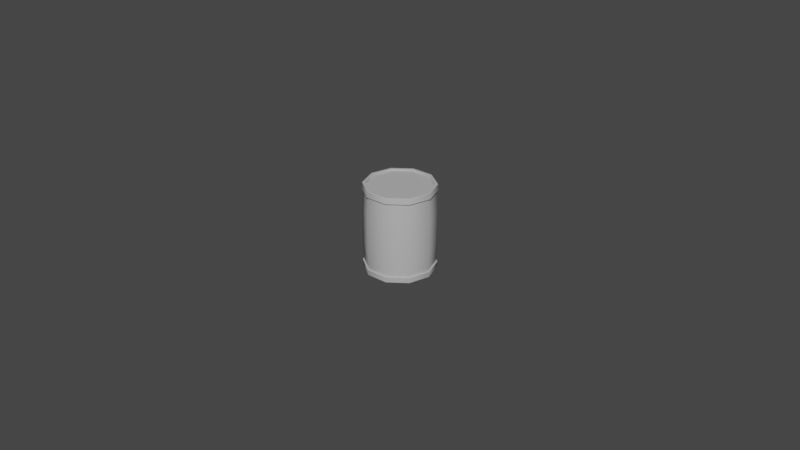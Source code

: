 # Source: barrel.blend  (saved by Blender 2.93.21; exported with 4.5.12 LTS)
import bpy
from mathutils import Matrix  # noqa: F401  (used for matrix-valued properties, if any)

bpy.ops.wm.read_factory_settings(use_empty=True)
scene = bpy.context.scene
scene.name = 'Scene'

# ---- collections
col_collection = bpy.data.collections.new('Collection'); scene.collection.children.link(col_collection)

# ---- materials (node trees are filled in below, after node groups)
mat_lambert1 = bpy.data.materials.new('lambert1')
mat_lambert1.use_transparent_shadow = False
mat_lambert1.diffuse_color = (0.5, 0.5, 0.5, 1.0)
mat_lambert1.roughness = 0.5528

# ---- material node trees
mat_lambert1.use_nodes = True; mat_lambert1.node_tree.nodes.clear()
_N = mat_lambert1.node_tree.nodes; _L = mat_lambert1.node_tree.links
n0 = _N.new('ShaderNodeBsdfPrincipled'); n0.name = 'Principled BSDF'; n0.location = (10, 300)
n0.distribution = 'GGX'
n0.subsurface_method = 'BURLEY'
n0.inputs[0].default_value = (0.5, 0.5, 0.5, 1.0)
n0.inputs[2].default_value = 0.5528
n0.inputs[3].default_value = 1.45
n0.inputs[27].default_value = (0.0, 0.0, 0.0, 1.0)
n0.inputs[28].default_value = 1.0
n1 = _N.new('ShaderNodeOutputMaterial'); n1.name = 'Material Output'; n1.location = (300, 300)
n2 = _N.new('ShaderNodeNormalMap'); n2.name = 'Normal Map'; n2.location = (-300, -300)
n2.label = 'Normal/Map'
_L.new(n0.outputs[0], n1.inputs[0])
_L.new(n2.outputs[0], n0.inputs[5])
n1.is_active_output = True

# ---- world
world_world = bpy.data.worlds.new('World'); scene.world = world_world
world_world.use_nodes = True; world_world.node_tree.nodes.clear()
_N = world_world.node_tree.nodes; _L = world_world.node_tree.links
n0 = _N.new('ShaderNodeOutputWorld'); n0.name = 'World Output'; n0.location = (300, 300)
n1 = _N.new('ShaderNodeBackground'); n1.name = 'Background'; n1.location = (10, 300)
n1.inputs[0].default_value = (0.05088, 0.05088, 0.05088, 1.0)
_L.new(n1.outputs[0], n0.inputs[0])
n0.is_active_output = True
world_world.color = (0.05088, 0.05088, 0.05088)
world_world.use_sun_shadow = False
world_world.sun_shadow_jitter_overblur = 0.0

# ---- meshes
me_mesh = bpy.data.meshes.new('Mesh')
me_mesh.from_pydata([(0.799, 1.179, -0.5805), (0.3052, 1.179, -0.9393), (-0.3052, 1.179, -0.9393), (-0.799, 1.179, -0.5805), (-0.9876, 1.179, 5.69e-08), (-0.799, 1.179, 0.5805), (-0.3052, 1.179, 0.9393), (0.3052, 1.179, 0.9393), (0.799, 1.179, 0.5805), (0.9876, 1.179, -9.885e-09), (0.8983, 1.19, -0.6527), (0.8902, 1.179, -0.6468), (0.3431, 1.19, -1.056), (0.34, 1.179, -1.046), (-0.3431, 1.19, -1.056), (-0.34, 1.179, -1.046), (-0.8983, 1.19, -0.6527), (-0.8902, 1.179, -0.6468), (-1.11, 1.19, 6.723e-08), (-1.1, 1.179, 6.595e-08), (-0.8983, 1.19, 0.6527), (-0.8902, 1.179, 0.6468), (-0.3431, 1.19, 1.056), (-0.34, 1.179, 1.046), (0.3431, 1.19, 1.056), (0.34, 1.179, 1.046), (0.8983, 1.19, 0.6527), (0.8902, 1.179, 0.6468), (1.11, 1.19, 1.048e-09), (1.1, 1.179, 6.596e-10), (0.8848, 1.36, -0.6429), (0.8759, 1.369, -0.6364), (0.338, 1.36, -1.04), (0.3346, 1.369, -1.03), (-0.338, 1.36, -1.04), (-0.3346, 1.369, -1.03), (-0.8848, 1.36, -0.6429), (-0.8759, 1.369, -0.6364), (-1.094, 1.36, 6.525e-08), (-1.083, 1.369, 6.413e-08), (-0.8848, 1.36, 0.6429), (-0.8759, 1.369, 0.6364), (-0.338, 1.36, 1.04), (-0.3346, 1.369, 1.03), (0.338, 1.36, 1.04), (0.3346, 1.369, 1.03), (0.8848, 1.36, 0.6429), (0.8759, 1.369, 0.6364), (1.094, 1.36, 5.568e-11), (1.083, 1.369, -2.743e-10), (0.8075, 1.369, -0.5867), (0.799, 1.359, -0.5805), (0.3084, 1.369, -0.9493), (0.3052, 1.359, -0.9393), (-0.3084, 1.369, -0.9493), (-0.3052, 1.359, -0.9393), (-0.8075, 1.369, -0.5867), (-0.799, 1.359, -0.5805), (-0.9981, 1.369, 5.899e-08), (-0.9876, 1.359, 5.69e-08), (-0.8075, 1.369, 0.5867), (-0.799, 1.359, 0.5805), (-0.3084, 1.369, 0.9493), (-0.3052, 1.359, 0.9393), (0.3084, 1.369, 0.9493), (0.3052, 1.359, 0.9393), (0.8075, 1.369, 0.5867), (0.799, 1.359, 0.5805), (0.9981, 1.369, -9.29e-09), (0.9876, 1.359, -9.885e-09), (0.8488, -1.325, -0.6167), (0.3242, -1.325, -0.9979), (-0.3242, -1.325, -0.9979), (-0.8488, -1.325, -0.6167), (-1.049, -1.325, 6.254e-08), (-0.8488, -1.325, 0.6167), (-0.3242, -1.325, 0.9979), (0.3242, -1.325, 0.9979), (0.8488, -1.325, 0.6167), (1.049, -1.325, 0.0), (0.8488, 1.325, -0.6167), (0.3242, 1.325, -0.9979), (-0.3242, 1.325, -0.9979), (-0.8488, 1.325, -0.6167), (-1.049, 1.325, 6.254e-08), (-0.8488, 1.325, 0.6167), (-0.3242, 1.325, 0.9979), (0.3242, 1.325, 0.9979), (0.8488, 1.325, 0.6167), (1.049, 1.325, 0.0), (0.0, 1.325, 0.0), (0.3391, 0.5299, 1.044), (0.3391, -0.5299, 1.044), (-0.3391, -0.5299, 1.044), (-0.3391, 0.5299, 1.044), (-0.8878, -0.5299, 0.645), (-0.8878, 0.5299, 0.645), (-1.097, -0.5299, 6.828e-08), (-1.097, 0.5299, 6.828e-08), (-0.8878, -0.5299, -0.645), (-0.8878, 0.5299, -0.645), (-0.3391, -0.5299, -1.044), (-0.3391, 0.5299, -1.044), (0.3391, -0.5299, -1.044), (0.3391, 0.5299, -1.044), (0.8878, -0.5299, -0.645), (0.8878, 0.5299, -0.645), (1.097, -0.5299, 2.871e-09), (1.097, 0.5299, 2.871e-09), (0.8878, -0.5299, 0.645), (0.8878, 0.5299, 0.645), (6.513e-08, -1.15, -1.665e-09), (6.513e-08, -1.34, -1.665e-09), (-0.8984, -1.16, -0.6527), (-0.891, -1.15, -0.6474), (-0.3431, -1.16, -1.056), (-0.3403, -1.15, -1.047), (0.3431, -1.16, -1.056), (0.3403, -1.15, -1.047), (0.8984, -1.16, -0.6527), (0.891, -1.15, -0.6474), (1.11, -1.16, 6.724e-08), (1.101, -1.15, 6.608e-08), (0.8984, -1.16, 0.6527), (0.891, -1.15, 0.6474), (0.3431, -1.16, 1.056), (0.3403, -1.15, 1.047), (-0.3431, -1.16, 1.056), (-0.3403, -1.15, 1.047), (-0.8984, -1.16, 0.6527), (-0.891, -1.15, 0.6474), (-1.11, -1.16, 1.054e-09), (-1.101, -1.15, 7.013e-10), (-0.8848, -1.331, -0.6428), (-0.8767, -1.34, -0.637), (-0.3379, -1.331, -1.04), (-0.3349, -1.34, -1.031), (0.3379, -1.331, -1.04), (0.3349, -1.34, -1.031), (0.8848, -1.331, -0.6428), (0.8767, -1.34, -0.637), (1.094, -1.331, 6.524e-08), (1.084, -1.34, 6.422e-08), (0.8848, -1.331, 0.6428), (0.8767, -1.34, 0.637), (0.3379, -1.331, 1.04), (0.3349, -1.34, 1.031), (-0.3379, -1.331, 1.04), (-0.3349, -1.34, 1.031), (-0.8848, -1.331, 0.6428), (-0.8767, -1.34, 0.637), (-1.094, -1.331, 5.052e-11), (-1.084, -1.34, -2.489e-10)], [], [(10, 11, 13, 12), (11, 10, 28, 29), (12, 13, 15, 14), (14, 15, 17, 16), (16, 17, 19, 18), (18, 19, 21, 20), (20, 21, 23, 22), (22, 23, 25, 24), (24, 25, 27, 26), (26, 27, 29, 28), (30, 31, 49, 48), (31, 30, 32, 33), (33, 32, 34, 35), (35, 34, 36, 37), (37, 36, 38, 39), (39, 38, 40, 41), (41, 40, 42, 43), (43, 42, 44, 45), (45, 44, 46, 47), (47, 46, 48, 49), (50, 51, 69, 68), (51, 50, 52, 53), (53, 52, 54, 55), (55, 54, 56, 57), (57, 56, 58, 59), (59, 58, 60, 61), (61, 60, 62, 63), (63, 62, 64, 65), (65, 64, 66, 67), (67, 66, 68, 69), (10, 12, 32, 30), (12, 14, 34, 32), (14, 16, 36, 34), (16, 18, 38, 36), (18, 20, 40, 38), (20, 22, 42, 40), (22, 24, 44, 42), (24, 26, 46, 44), (26, 28, 48, 46), (28, 10, 30, 48), (13, 11, 0, 1), (15, 13, 1, 2), (17, 15, 2, 3), (19, 17, 3, 4), (21, 19, 4, 5), (23, 21, 5, 6), (25, 23, 6, 7), (27, 25, 7, 8), (29, 27, 8, 9), (11, 29, 9, 0), (31, 33, 52, 50), (33, 35, 54, 52), (35, 37, 56, 54), (37, 39, 58, 56), (39, 41, 60, 58), (41, 43, 62, 60), (43, 45, 64, 62), (45, 47, 66, 64), (47, 49, 68, 66), (49, 31, 50, 68), (1, 0, 51, 53), (0, 9, 69, 51), (9, 8, 67, 69), (8, 7, 65, 67), (7, 6, 63, 65), (6, 5, 61, 63), (5, 4, 59, 61), (4, 3, 57, 59), (3, 2, 55, 57), (2, 1, 53, 55), (80, 81, 90), (81, 82, 90), (82, 83, 90), (83, 84, 90), (84, 85, 90), (85, 86, 90), (86, 87, 90), (87, 88, 90), (88, 89, 90), (89, 80, 90), (91, 92, 109, 110), (92, 91, 94, 93), (93, 94, 96, 95), (95, 96, 98, 97), (97, 98, 100, 99), (99, 100, 102, 101), (101, 102, 104, 103), (103, 104, 106, 105), (105, 106, 108, 107), (107, 108, 110, 109), (70, 71, 103, 105), (71, 72, 101, 103), (72, 73, 99, 101), (73, 74, 97, 99), (74, 75, 95, 97), (75, 76, 93, 95), (76, 77, 92, 93), (77, 78, 109, 92), (78, 79, 107, 109), (79, 70, 105, 107), (94, 91, 87, 86), (96, 94, 86, 85), (98, 96, 85, 84), (100, 98, 84, 83), (102, 100, 83, 82), (104, 102, 82, 81), (106, 104, 81, 80), (108, 106, 80, 89), (110, 108, 89, 88), (91, 110, 88, 87), (113, 114, 116, 115), (114, 113, 131, 132), (115, 116, 118, 117), (117, 118, 120, 119), (119, 120, 122, 121), (121, 122, 124, 123), (123, 124, 126, 125), (125, 126, 128, 127), (127, 128, 130, 129), (129, 130, 132, 131), (133, 134, 152, 151), (134, 133, 135, 136), (136, 135, 137, 138), (138, 137, 139, 140), (140, 139, 141, 142), (142, 141, 143, 144), (144, 143, 145, 146), (146, 145, 147, 148), (148, 147, 149, 150), (150, 149, 151, 152), (113, 115, 135, 133), (115, 117, 137, 135), (117, 119, 139, 137), (119, 121, 141, 139), (121, 123, 143, 141), (123, 125, 145, 143), (125, 127, 147, 145), (127, 129, 149, 147), (129, 131, 151, 149), (131, 113, 133, 151), (116, 114, 111), (118, 116, 111), (120, 118, 111), (122, 120, 111), (124, 122, 111), (126, 124, 111), (128, 126, 111), (130, 128, 111), (132, 130, 111), (114, 132, 111), (134, 136, 112), (136, 138, 112), (138, 140, 112), (140, 142, 112), (142, 144, 112), (144, 146, 112), (146, 148, 112), (148, 150, 112), (150, 152, 112), (152, 134, 112)])
me_mesh.polygons.foreach_set('use_smooth', [True] * 160)
_k = set([(0, 1), (0, 9), (1, 2), (2, 3), (3, 4), (4, 5), (5, 6), (6, 7), (7, 8), (8, 9), (10, 12), (10, 28), (11, 13), (11, 29), (12, 14), (13, 15), (14, 16), (15, 17), (16, 18), (17, 19), (18, 20), (19, 21), (20, 22), (21, 23), (22, 24), (23, 25), (24, 26), (25, 27), (26, 28), (27, 29), (30, 32), (30, 48), (31, 33), (31, 49), (32, 34), (33, 35), (34, 36), (35, 37), (36, 38), (37, 39), (38, 40), (39, 41), (40, 42), (41, 43), (42, 44), (43, 45), (44, 46), (45, 47), (46, 48), (47, 49), (50, 52), (50, 68), (51, 53), (51, 69), (52, 54), (53, 55), (54, 56), (55, 57), (56, 58), (57, 59), (58, 60), (59, 61), (60, 62), (61, 63), (62, 64), (63, 65), (64, 66), (65, 67), (66, 68), (67, 69), (80, 81), (80, 89), (81, 82), (82, 83), (83, 84), (84, 85), (85, 86), (86, 87), (87, 88), (88, 89), (113, 115), (113, 131), (114, 116), (114, 132), (115, 117), (116, 118), (117, 119), (118, 120), (119, 121), (120, 122), (121, 123), (122, 124), (123, 125), (124, 126), (125, 127), (126, 128), (127, 129), (128, 130), (129, 131), (130, 132), (133, 135), (133, 151), (134, 136), (134, 152), (135, 137), (136, 138), (137, 139), (138, 140), (139, 141), (140, 142), (141, 143), (142, 144), (143, 145), (144, 146), (145, 147), (146, 148), (147, 149), (148, 150), (149, 151), (150, 152)])
me_mesh.attributes.new('sharp_edge', 'BOOLEAN', 'EDGE').data.foreach_set('value', [ (min(e.vertices), max(e.vertices)) in _k for e in me_mesh.edges])
_uv = me_mesh.uv_layers.new(name='map1')
_uv.uv.foreach_set('vector', [0.307, 0.5507, 0.3067, 0.5527, 0.2134, 0.535, 0.2138, 0.533, 0.3067, 0.5527, 0.307, 0.5507, 0.4012, 0.5615, 0.401, 0.5636, 0.2138, 0.533, 0.2134, 0.535, 0.1217, 0.5105, 0.1222, 0.5085, 0.1222, 0.5085, 0.1217, 0.5105, 0.02804, 0.4803, 0.02822, 0.4781, 0.9641, 0.4841, 0.9642, 0.4863, 0.8711, 0.5149, 0.8705, 0.5129, 0.8705, 0.5129, 0.8711, 0.5149, 0.7788, 0.5384, 0.7784, 0.5364, 0.7784, 0.5364, 0.7788, 0.5384, 0.6853, 0.555, 0.685, 0.553, 0.685, 0.553, 0.6853, 0.555, 0.5909, 0.5647, 0.5907, 0.5627, 0.5907, 0.5627, 0.5909, 0.5647, 0.4959, 0.5676, 0.4959, 0.5655, 0.4959, 0.5655, 0.4959, 0.5676, 0.401, 0.5636, 0.4012, 0.5615, 0.3106, 0.5257, 0.3109, 0.5236, 0.4032, 0.5343, 0.403, 0.5364, 0.3109, 0.5236, 0.3106, 0.5257, 0.2193, 0.5084, 0.2197, 0.5064, 0.2197, 0.5064, 0.2193, 0.5084, 0.1289, 0.4846, 0.1295, 0.4827, 0.1295, 0.4827, 0.1289, 0.4846, 0.03758, 0.4537, 0.0388, 0.4518, 0.9546, 0.4574, 0.9558, 0.4593, 0.8635, 0.4892, 0.8629, 0.4872, 0.8629, 0.4872, 0.8635, 0.4892, 0.773, 0.5118, 0.7726, 0.5098, 0.7726, 0.5098, 0.773, 0.5118, 0.6814, 0.528, 0.6811, 0.5259, 0.6811, 0.5259, 0.6814, 0.528, 0.5889, 0.5375, 0.5887, 0.5354, 0.5887, 0.5354, 0.5889, 0.5375, 0.4959, 0.5403, 0.4959, 0.5382, 0.4959, 0.5382, 0.4959, 0.5403, 0.403, 0.5364, 0.4032, 0.5343, 0.3128, 0.5119, 0.3131, 0.5099, 0.4044, 0.5204, 0.4042, 0.5225, 0.3131, 0.5099, 0.3128, 0.5119, 0.2224, 0.4948, 0.2229, 0.4928, 0.2229, 0.4928, 0.2224, 0.4948, 0.1331, 0.4715, 0.1337, 0.4696, 0.1337, 0.4696, 0.1331, 0.4715, 0.04669, 0.4418, 0.04789, 0.44, 0.9456, 0.4453, 0.9468, 0.4471, 0.8596, 0.4759, 0.859, 0.4739, 0.859, 0.4739, 0.8596, 0.4759, 0.7702, 0.4982, 0.7698, 0.4961, 0.7698, 0.4961, 0.7702, 0.4982, 0.6796, 0.5142, 0.6793, 0.5121, 0.6793, 0.5121, 0.6796, 0.5142, 0.5881, 0.5236, 0.5879, 0.5215, 0.5879, 0.5215, 0.5881, 0.5236, 0.4961, 0.5264, 0.4961, 0.5243, 0.4961, 0.5243, 0.4961, 0.5264, 0.4042, 0.5225, 0.4044, 0.5204, 0.307, 0.5507, 0.2138, 0.533, 0.2193, 0.5084, 0.3106, 0.5257, 0.2138, 0.533, 0.1222, 0.5085, 0.1289, 0.4846, 0.2193, 0.5084, 0.1222, 0.5085, 0.02822, 0.4781, 0.03758, 0.4537, 0.1289, 0.4846, 0.9641, 0.4841, 0.8705, 0.5129, 0.8635, 0.4892, 0.9558, 0.4593, 0.8705, 0.5129, 0.7784, 0.5364, 0.773, 0.5118, 0.8635, 0.4892, 0.7784, 0.5364, 0.685, 0.553, 0.6814, 0.528, 0.773, 0.5118, 0.685, 0.553, 0.5907, 0.5627, 0.5889, 0.5375, 0.6814, 0.528, 0.5907, 0.5627, 0.4959, 0.5655, 0.4959, 0.5403, 0.5889, 0.5375, 0.4959, 0.5655, 0.4012, 0.5615, 0.403, 0.5364, 0.4959, 0.5403, 0.4012, 0.5615, 0.307, 0.5507, 0.3106, 0.5257, 0.403, 0.5364, 0.2134, 0.535, 0.3067, 0.5527, 0.3041, 0.568, 0.2097, 0.5501, 0.1217, 0.5105, 0.2134, 0.535, 0.2097, 0.5501, 0.1174, 0.5254, 0.02804, 0.4803, 0.1217, 0.5105, 0.1174, 0.5254, 0.02854, 0.4976, 0.8711, 0.5149, 0.9642, 0.4863, 0.9634, 0.5031, 0.8747, 0.5298, 0.7788, 0.5384, 0.8711, 0.5149, 0.8747, 0.5298, 0.7819, 0.5536, 0.6853, 0.555, 0.7788, 0.5384, 0.7819, 0.5536, 0.6873, 0.5704, 0.5909, 0.5647, 0.6853, 0.555, 0.6873, 0.5704, 0.5917, 0.5802, 0.4959, 0.5676, 0.5909, 0.5647, 0.5917, 0.5802, 0.4956, 0.5831, 0.401, 0.5636, 0.4959, 0.5676, 0.4956, 0.5831, 0.3996, 0.579, 0.3067, 0.5527, 0.401, 0.5636, 0.3996, 0.579, 0.3041, 0.568, 0.3109, 0.5236, 0.2197, 0.5064, 0.2224, 0.4948, 0.3128, 0.5119, 0.2197, 0.5064, 0.1295, 0.4827, 0.1331, 0.4715, 0.2224, 0.4948, 0.1295, 0.4827, 0.0388, 0.4518, 0.04669, 0.4418, 0.1331, 0.4715, 0.9546, 0.4574, 0.8629, 0.4872, 0.8596, 0.4759, 0.9468, 0.4471, 0.8629, 0.4872, 0.7726, 0.5098, 0.7702, 0.4982, 0.8596, 0.4759, 0.7726, 0.5098, 0.6811, 0.5259, 0.6796, 0.5142, 0.7702, 0.4982, 0.6811, 0.5259, 0.5887, 0.5354, 0.5881, 0.5236, 0.6796, 0.5142, 0.5887, 0.5354, 0.4959, 0.5382, 0.4961, 0.5264, 0.5881, 0.5236, 0.4959, 0.5382, 0.4032, 0.5343, 0.4042, 0.5225, 0.4961, 0.5264, 0.4032, 0.5343, 0.3109, 0.5236, 0.3128, 0.5119, 0.4042, 0.5225, 0.2287, 0.4669, 0.3171, 0.4836, 0.3131, 0.5099, 0.2229, 0.4928, 0.3171, 0.4836, 0.4065, 0.4939, 0.4044, 0.5204, 0.3131, 0.5099, 0.4065, 0.4939, 0.4963, 0.4977, 0.4961, 0.5243, 0.4044, 0.5204, 0.4963, 0.4977, 0.5862, 0.495, 0.5879, 0.5215, 0.4961, 0.5243, 0.5862, 0.495, 0.6757, 0.4858, 0.6793, 0.5121, 0.5879, 0.5215, 0.6757, 0.4858, 0.7642, 0.4701, 0.7698, 0.4961, 0.6793, 0.5121, 0.7642, 0.4701, 0.8514, 0.4485, 0.859, 0.4739, 0.7698, 0.4961, 0.8514, 0.4485, 0.9366, 0.4203, 0.9456, 0.4453, 0.859, 0.4739, 0.05714, 0.4149, 0.1418, 0.4442, 0.1337, 0.4696, 0.04789, 0.44, 0.1418, 0.4442, 0.2287, 0.4669, 0.2229, 0.4928, 0.1337, 0.4696, 0.2756, 0.6565, 0.3339, 0.7367, 0.1813, 0.7863, 0.3339, 0.7367, 0.3339, 0.8358, 0.1813, 0.7863, 0.3339, 0.8358, 0.2756, 0.916, 0.1813, 0.7863, 0.2756, 0.916, 0.1813, 0.9467, 0.1813, 0.7863, 0.1813, 0.9467, 0.08705, 0.916, 0.1813, 0.7863, 0.08705, 0.916, 0.02878, 0.8358, 0.1813, 0.7863, 0.02878, 0.8358, 0.02878, 0.7367, 0.1813, 0.7863, 0.02878, 0.7367, 0.08705, 0.6565, 0.1813, 0.7863, 0.08705, 0.6565, 0.1813, 0.6259, 0.1813, 0.7863, 0.1813, 0.6259, 0.2756, 0.6565, 0.1813, 0.7863, 0.3998, 0.2854, 0.3998, 0.1285, 0.4972, 0.1285, 0.4972, 0.2854, 0.3998, 0.1285, 0.3998, 0.2854, 0.3024, 0.2854, 0.3024, 0.1285, 0.3024, 0.1285, 0.3024, 0.2854, 0.205, 0.2854, 0.205, 0.1285, 0.205, 0.1285, 0.205, 0.2854, 0.1078, 0.2854, 0.1078, 0.1285, 0.1078, 0.1285, 0.1078, 0.2854, 0.01109, 0.2854, 0.01109, 0.1285, 0.9833, 0.1285, 0.9833, 0.2854, 0.8866, 0.2854, 0.8866, 0.1285, 0.8866, 0.1285, 0.8866, 0.2854, 0.7894, 0.2854, 0.7894, 0.1285, 0.7894, 0.1285, 0.7894, 0.2854, 0.692, 0.2854, 0.692, 0.1285, 0.692, 0.1285, 0.692, 0.2854, 0.5946, 0.2854, 0.5946, 0.1285, 0.5946, 0.1285, 0.5946, 0.2854, 0.4972, 0.2854, 0.4972, 0.1285, 0.692, 0.01185, 0.7894, 0.01185, 0.7894, 0.1285, 0.692, 0.1285, 0.7894, 0.01185, 0.8866, 0.01185, 0.8866, 0.1285, 0.7894, 0.1285, 0.8866, 0.01185, 0.9833, 0.01185, 0.9833, 0.1285, 0.8866, 0.1285, 0.01109, 0.01185, 0.1078, 0.01185, 0.1078, 0.1285, 0.01109, 0.1285, 0.1078, 0.01185, 0.205, 0.01185, 0.205, 0.1285, 0.1078, 0.1285, 0.205, 0.01185, 0.3024, 0.01185, 0.3024, 0.1285, 0.205, 0.1285, 0.3024, 0.01185, 0.3998, 0.01185, 0.3998, 0.1285, 0.3024, 0.1285, 0.3998, 0.01185, 0.4972, 0.01185, 0.4972, 0.1285, 0.3998, 0.1285, 0.4972, 0.01185, 0.5946, 0.01185, 0.5946, 0.1285, 0.4972, 0.1285, 0.5946, 0.01185, 0.692, 0.01185, 0.692, 0.1285, 0.5946, 0.1285, 0.3024, 0.2854, 0.3998, 0.2854, 0.3998, 0.402, 0.3024, 0.402, 0.205, 0.2854, 0.3024, 0.2854, 0.3024, 0.402, 0.205, 0.402, 0.1078, 0.2854, 0.205, 0.2854, 0.205, 0.402, 0.1078, 0.402, 0.01109, 0.2854, 0.1078, 0.2854, 0.1078, 0.402, 0.01109, 0.402, 0.8866, 0.2854, 0.9833, 0.2854, 0.9833, 0.402, 0.8866, 0.402, 0.7894, 0.2854, 0.8866, 0.2854, 0.8866, 0.402, 0.7894, 0.402, 0.692, 0.2854, 0.7894, 0.2854, 0.7894, 0.402, 0.692, 0.402, 0.5946, 0.2854, 0.692, 0.2854, 0.692, 0.402, 0.5946, 0.402, 0.4972, 0.2854, 0.5946, 0.2854, 0.5946, 0.402, 0.4972, 0.402, 0.3998, 0.2854, 0.4972, 0.2854, 0.4972, 0.402, 0.3998, 0.402, 0.9893, 0.5408, 0.9894, 0.5427, 0.8945, 0.572, 0.894, 0.5702, 0.01299, 0.5444, 0.01313, 0.5425, 0.1088, 0.5722, 0.1082, 0.574, 0.894, 0.5702, 0.8945, 0.572, 0.7984, 0.598, 0.7979, 0.5962, 0.7979, 0.5962, 0.7984, 0.598, 0.7013, 0.6202, 0.7004, 0.6185, 0.7004, 0.6185, 0.7003, 0.6204, 0.6024, 0.637, 0.6021, 0.6352, 0.6021, 0.6352, 0.6024, 0.637, 0.5021, 0.648, 0.5014, 0.6461, 0.5014, 0.6461, 0.5008, 0.648, 0.4007, 0.637, 0.401, 0.6351, 0.401, 0.6351, 0.4007, 0.637, 0.3026, 0.6203, 0.3029, 0.6185, 0.3029, 0.6185, 0.3026, 0.6203, 0.2051, 0.5999, 0.205, 0.598, 0.205, 0.598, 0.2041, 0.5997, 0.1082, 0.574, 0.1088, 0.5722, 0.02154, 0.5186, 0.02255, 0.517, 0.116, 0.5462, 0.1155, 0.548, 0.9802, 0.5151, 0.9812, 0.5167, 0.8869, 0.5461, 0.8864, 0.5443, 0.8864, 0.5443, 0.8869, 0.5461, 0.7917, 0.5719, 0.7913, 0.57, 0.7913, 0.57, 0.7917, 0.5719, 0.6957, 0.5936, 0.6957, 0.5917, 0.6949, 0.5919, 0.6957, 0.5936, 0.5982, 0.6105, 0.598, 0.6086, 0.598, 0.6086, 0.5982, 0.6105, 0.5016, 0.6209, 0.5016, 0.619, 0.5016, 0.619, 0.5016, 0.6209, 0.4047, 0.6102, 0.405, 0.6083, 0.405, 0.6083, 0.4047, 0.6102, 0.3075, 0.5938, 0.3078, 0.592, 0.3078, 0.592, 0.3075, 0.5938, 0.2111, 0.5734, 0.2119, 0.5716, 0.2111, 0.5715, 0.2111, 0.5734, 0.1155, 0.548, 0.116, 0.5462, 0.9893, 0.5408, 0.894, 0.5702, 0.8869, 0.5461, 0.9812, 0.5167, 0.894, 0.5702, 0.7979, 0.5962, 0.7917, 0.5719, 0.8869, 0.5461, 0.7979, 0.5962, 0.7004, 0.6185, 0.6957, 0.5936, 0.7917, 0.5719, 0.7004, 0.6185, 0.6021, 0.6352, 0.5982, 0.6105, 0.6957, 0.5936, 0.6021, 0.6352, 0.5014, 0.6461, 0.5016, 0.6209, 0.5982, 0.6105, 0.5014, 0.6461, 0.401, 0.6351, 0.4047, 0.6102, 0.5016, 0.6209, 0.401, 0.6351, 0.3029, 0.6185, 0.3075, 0.5938, 0.4047, 0.6102, 0.3029, 0.6185, 0.205, 0.598, 0.2111, 0.5734, 0.3075, 0.5938, 0.205, 0.598, 0.1088, 0.5722, 0.1155, 0.548, 0.2111, 0.5734, 0.1088, 0.5722, 0.01313, 0.5425, 0.02154, 0.5186, 0.1155, 0.548, 0.9849, 0.8484, 0.9237, 0.9326, 0.8248, 0.7964, 0.9849, 0.7443, 0.9849, 0.8484, 0.8248, 0.7964, 0.9237, 0.6601, 0.9849, 0.7443, 0.8248, 0.7964, 0.8248, 0.628, 0.9237, 0.6601, 0.8248, 0.7964, 0.7258, 0.6601, 0.8248, 0.628, 0.8248, 0.7964, 0.6646, 0.7443, 0.7258, 0.6601, 0.8248, 0.7964, 0.6646, 0.8484, 0.6646, 0.7443, 0.8248, 0.7964, 0.7258, 0.9326, 0.6646, 0.8484, 0.8248, 0.7964, 0.8248, 0.9647, 0.7258, 0.9326, 0.8248, 0.7964, 0.9237, 0.9326, 0.8248, 0.9647, 0.8248, 0.7964, 0.4013, 0.9603, 0.3411, 0.8774, 0.4987, 0.8262, 0.3411, 0.8774, 0.3411, 0.7751, 0.4987, 0.8262, 0.3411, 0.7751, 0.4013, 0.6922, 0.4987, 0.8262, 0.4013, 0.6922, 0.4987, 0.6606, 0.4987, 0.8262, 0.4987, 0.6606, 0.5961, 0.6922, 0.4987, 0.8262, 0.5961, 0.6922, 0.6562, 0.7751, 0.4987, 0.8262, 0.6562, 0.7751, 0.6562, 0.8774, 0.4987, 0.8262, 0.6562, 0.8774, 0.5961, 0.9603, 0.4987, 0.8262, 0.5961, 0.9603, 0.4987, 0.9919, 0.4987, 0.8262, 0.4987, 0.9919, 0.4013, 0.9603, 0.4987, 0.8262])
me_mesh.materials.append(mat_lambert1)
me_mesh.use_remesh_fix_poles = True
me_mesh.use_remesh_preserve_attributes = False
me_mesh.update()
me_mesh.normals_split_custom_set([tuple(v) for v in zip(*[iter([0.5842, -0.6918, -0.4245, 0.5842, -0.6918, -0.4245, 0.2231, -0.6918, -0.6868, 0.2231, -0.6918, -0.6868, 0.5842, -0.6918, -0.4245, 0.5842, -0.6918, -0.4245, 0.7221, -0.6918, 7.566e-07, 0.7221, -0.6918, 7.626e-07, 0.2231, -0.6918, -0.6868, 0.2231, -0.6918, -0.6868, -0.2232, -0.6918, -0.6868, -0.2232, -0.6918, -0.6868, -0.2232, -0.6918, -0.6868, -0.2232, -0.6918, -0.6868, -0.5842, -0.6918, -0.4245, -0.5842, -0.6918, -0.4245, -0.5842, -0.6918, -0.4245, -0.5842, -0.6918, -0.4245, -0.7221, -0.6918, -6.084e-07, -0.7221, -0.6918, -6.098e-07, -0.7221, -0.6918, -6.098e-07, -0.7221, -0.6918, -6.084e-07, -0.5842, -0.6918, 0.4245, -0.5842, -0.6918, 0.4245, -0.5842, -0.6918, 0.4245, -0.5842, -0.6918, 0.4245, -0.2232, -0.6918, 0.6868, -0.2232, -0.6918, 0.6868, -0.2232, -0.6918, 0.6868, -0.2232, -0.6918, 0.6868, 0.2232, -0.6918, 0.6868, 0.2232, -0.6918, 0.6868, 0.2232, -0.6918, 0.6868, 0.2232, -0.6918, 0.6868, 0.5842, -0.6918, 0.4245, 0.5842, -0.6918, 0.4245, 0.5842, -0.6918, 0.4245, 0.5842, -0.6918, 0.4245, 0.7221, -0.6918, 7.626e-07, 0.7221, -0.6918, 7.566e-07, 0.5298, 0.7558, -0.3849, 0.5298, 0.7558, -0.3849, 0.6548, 0.7558, 0.0, 0.6548, 0.7558, 0.0, 0.5298, 0.7558, -0.3849, 0.5298, 0.7558, -0.3849, 0.2024, 0.7558, -0.6228, 0.2024, 0.7558, -0.6228, 0.2024, 0.7558, -0.6228, 0.2024, 0.7558, -0.6228, -0.2024, 0.7558, -0.6228, -0.2024, 0.7558, -0.6228, -0.2024, 0.7558, -0.6228, -0.2024, 0.7558, -0.6228, -0.5298, 0.7558, -0.3849, -0.5298, 0.7558, -0.3849, -0.5298, 0.7558, -0.3849, -0.5298, 0.7558, -0.3849, -0.6548, 0.7558, 2.841e-06, -0.6548, 0.7558, 2.842e-06, -0.6548, 0.7558, 2.842e-06, -0.6548, 0.7558, 2.841e-06, -0.5298, 0.7558, 0.3849, -0.5298, 0.7558, 0.3849, -0.5298, 0.7558, 0.3849, -0.5298, 0.7558, 0.3849, -0.2024, 0.7558, 0.6228, -0.2024, 0.7558, 0.6228, -0.2024, 0.7558, 0.6228, -0.2024, 0.7558, 0.6228, 0.2024, 0.7558, 0.6228, 0.2024, 0.7558, 0.6228, 0.2024, 0.7558, 0.6228, 0.2024, 0.7558, 0.6228, 0.5298, 0.7558, 0.3849, 0.5298, 0.7558, 0.3849, 0.5298, 0.7558, 0.3849, 0.5298, 0.7558, 0.3849, 0.6548, 0.7558, 0.0, 0.6548, 0.7558, 0.0, -0.5575, 0.7246, 0.4051, -0.5575, 0.7246, 0.4051, -0.6891, 0.7246, 8.499e-07, -0.6891, 0.7246, 8.515e-07, -0.5575, 0.7246, 0.4051, -0.5575, 0.7246, 0.4051, -0.213, 0.7246, 0.6554, -0.213, 0.7246, 0.6554, -0.213, 0.7246, 0.6554, -0.213, 0.7246, 0.6554, 0.213, 0.7246, 0.6554, 0.213, 0.7246, 0.6554, 0.213, 0.7246, 0.6554, 0.213, 0.7246, 0.6554, 0.5575, 0.7246, 0.4051, 0.5575, 0.7246, 0.4051, 0.5575, 0.7246, 0.4051, 0.5575, 0.7246, 0.4051, 0.6891, 0.7246, 1.612e-06, 0.6891, 0.7246, 1.615e-06, 0.6891, 0.7246, 1.615e-06, 0.6891, 0.7246, 1.612e-06, 0.5575, 0.7246, -0.4051, 0.5575, 0.7246, -0.4051, 0.5575, 0.7246, -0.4051, 0.5575, 0.7246, -0.4051, 0.213, 0.7246, -0.6554, 0.213, 0.7246, -0.6554, 0.213, 0.7246, -0.6554, 0.213, 0.7246, -0.6554, -0.213, 0.7246, -0.6554, -0.213, 0.7246, -0.6554, -0.213, 0.7246, -0.6554, -0.213, 0.7246, -0.6554, -0.5575, 0.7246, -0.4051, -0.5575, 0.7246, -0.4051, -0.5575, 0.7246, -0.4051, -0.5575, 0.7246, -0.4051, -0.6891, 0.7246, 8.515e-07, -0.6891, 0.7246, 8.499e-07, 0.8052, 0.09762, -0.585, 0.3075, 0.09762, -0.9465, 0.3075, 0.09762, -0.9465, 0.8052, 0.09762, -0.585, 0.3075, 0.09762, -0.9465, -0.3075, 0.09762, -0.9465, -0.3075, 0.09762, -0.9465, 0.3075, 0.09762, -0.9465, -0.3075, 0.09762, -0.9465, -0.8052, 0.09762, -0.585, -0.8052, 0.09762, -0.585, -0.3075, 0.09762, -0.9465, -0.8052, 0.09762, -0.585, -0.9952, 0.09762, 8.132e-08, -0.9952, 0.09762, 7.826e-08, -0.8052, 0.09762, -0.585, -0.9952, 0.09762, 8.132e-08, -0.8052, 0.09762, 0.585, -0.8052, 0.09762, 0.585, -0.9952, 0.09762, 7.826e-08, -0.8052, 0.09762, 0.585, -0.3075, 0.09762, 0.9465, -0.3075, 0.09762, 0.9465, -0.8052, 0.09762, 0.585, -0.3075, 0.09762, 0.9465, 0.3075, 0.09762, 0.9465, 0.3075, 0.09762, 0.9465, -0.3075, 0.09762, 0.9465, 0.3075, 0.09762, 0.9465, 0.8052, 0.09762, 0.585, 0.8052, 0.09762, 0.585, 0.3075, 0.09762, 0.9465, 0.8052, 0.09762, 0.585, 0.9952, 0.09762, -4.066e-08, 0.9952, 0.09762, -2.935e-08, 0.8052, 0.09762, 0.585, 0.9952, 0.09762, -4.066e-08, 0.8052, 0.09762, -0.585, 0.8052, 0.09762, -0.585, 0.9952, 0.09762, -2.935e-08, 0.0, -1.0, 0.0, 0.0, -1.0, -1.077e-07, 0.0, -1.0, -1.077e-07, 0.0, -1.0, 0.0, 0.0, -1.0, 0.0, 0.0, -1.0, 0.0, 0.0, -1.0, 0.0, 0.0, -1.0, 0.0, 0.0, -1.0, 1.077e-07, 0.0, -1.0, 0.0, 0.0, -1.0, 0.0, 0.0, -1.0, 1.077e-07, 0.0, -1.0, 9.047e-14, 0.0, -1.0, 1.077e-07, 0.0, -1.0, 1.077e-07, 0.0, -1.0, 7.539e-14, 0.0, -1.0, -1.077e-07, 0.0, -1.0, 9.047e-14, 0.0, -1.0, 7.539e-14, 0.0, -1.0, -1.077e-07, 0.0, -1.0, 4.309e-07, 0.0, -1.0, -1.077e-07, 0.0, -1.0, -1.077e-07, 0.0, -1.0, 4.309e-07, 0.0, -1.0, 8.617e-07, 0.0, -1.0, 4.309e-07, 0.0, -1.0, 4.309e-07, 0.0, -1.0, 8.617e-07, 0.0, -1.0, 4.309e-07, 0.0, -1.0, 8.617e-07, 0.0, -1.0, 8.617e-07, 0.0, -1.0, 4.309e-07, 0.0, -1.0, -1.077e-07, 0.0, -1.0, 4.309e-07, 0.0, -1.0, 4.309e-07, 0.0, -1.0, -1.077e-07, 0.0, -1.0, -1.077e-07, 0.0, -1.0, -1.077e-07, 0.0, -1.0, -1.077e-07, 0.0, -1.0, -1.077e-07, 0.0, 1.0, -8.643e-07, 0.0, 1.0, -4.524e-13, 0.0, 1.0, -3.619e-13, 0.0, 1.0, -8.643e-07, 0.0, 1.0, -4.524e-13, 0.0, 1.0, 5.762e-07, 0.0, 1.0, 5.762e-07, 0.0, 1.0, -3.619e-13, 0.0, 1.0, 5.762e-07, 0.0, 1.0, 0.0, 0.0, 1.0, 0.0, 0.0, 1.0, 5.762e-07, 0.0, 1.0, 0.0, 0.0, 1.0, 2.881e-07, 0.0, 1.0, 2.881e-07, 0.0, 1.0, 0.0, 0.0, 1.0, 2.881e-07, 0.0, 1.0, 2.881e-07, 0.0, 1.0, 2.881e-07, 0.0, 1.0, 2.881e-07, 0.0, 1.0, 2.881e-07, 0.0, 1.0, 0.0, 0.0, 1.0, 0.0, 0.0, 1.0, 2.881e-07, 0.0, 1.0, 0.0, 0.0, 1.0, 0.0, 0.0, 1.0, 0.0, 0.0, 1.0, 0.0, 0.0, 1.0, 0.0, 0.0, 1.0, 2.881e-07, 0.0, 1.0, 2.881e-07, 0.0, 1.0, 0.0, 0.0, 1.0, 2.881e-07, 0.0, 1.0, 2.262e-14, 0.0, 1.0, 0.0, 0.0, 1.0, 2.881e-07, 0.0, 1.0, 2.262e-14, 0.0, 1.0, -8.643e-07, 0.0, 1.0, -8.643e-07, 0.0, 1.0, 0.0, -0.309, 0.0, 0.9511, -0.809, 0.0, 0.5878, -0.809, 0.0, 0.5878, -0.309, 0.0, 0.9511, -0.809, 0.0, 0.5878, -1.0, 0.0, -7.98e-08, -1.0, 0.0, -7.98e-08, -0.809, 0.0, 0.5878, -1.0, 0.0, -7.98e-08, -0.809, 0.0, -0.5878, -0.809, 0.0, -0.5878, -1.0, 0.0, -7.98e-08, -0.809, 0.0, -0.5878, -0.309, 0.0, -0.9511, -0.309, 0.0, -0.9511, -0.809, 0.0, -0.5878, -0.309, 0.0, -0.9511, 0.309, 0.0, -0.9511, 0.309, 0.0, -0.9511, -0.309, 0.0, -0.9511, 0.309, 0.0, -0.9511, 0.809, 0.0, -0.5878, 0.809, 0.0, -0.5878, 0.309, 0.0, -0.9511, 0.809, 0.0, -0.5878, 1.0, 0.0, -2.793e-07, 1.0, 0.0, -2.793e-07, 0.809, 0.0, -0.5878, 1.0, 0.0, -2.793e-07, 0.809, 0.0, 0.5878, 0.809, 0.0, 0.5878, 1.0, 0.0, -2.793e-07, 0.809, 0.0, 0.5878, 0.309, 0.0, 0.9511, 0.309, 0.0, 0.9511, 0.809, 0.0, 0.5878, 0.309, 0.0, 0.9511, -0.309, 0.0, 0.9511, -0.309, 0.0, 0.9511, 0.309, 0.0, 0.9511, 0.0, 1.0, -9.211e-08, 0.0, 1.0, -1.382e-07, 0.0, 1.0, -9.211e-09, 0.0, 1.0, -1.382e-07, 0.0, 1.0, -4.606e-08, 0.0, 1.0, -9.211e-09, 0.0, 1.0, -4.606e-08, 0.0, 1.0, -1.842e-07, 0.0, 1.0, -9.211e-09, 0.0, 1.0, -1.842e-07, 0.0, 1.0, -1.842e-07, 0.0, 1.0, -9.211e-09, 0.0, 1.0, -1.842e-07, 0.0, 1.0, 4.606e-08, 0.0, 1.0, -9.211e-09, 0.0, 1.0, 4.606e-08, 0.0, 1.0, 9.211e-08, 0.0, 1.0, -9.211e-09, 0.0, 1.0, 9.211e-08, 0.0, 1.0, 4.606e-08, 0.0, 1.0, -9.211e-09, 0.0, 1.0, 4.606e-08, 0.0, 1.0, 1.842e-07, 0.0, 1.0, -9.211e-09, 0.0, 1.0, 1.842e-07, 0.0, 1.0, 1.842e-07, 0.0, 1.0, -9.211e-09, 0.0, 1.0, 1.842e-07, 0.0, 1.0, -9.211e-08, 0.0, 1.0, -9.211e-09, 0.3089, 0.0255, 0.9507, 0.3089, -0.02545, 0.9507, 0.8088, -0.02545, 0.5876, 0.8088, 0.02545, 0.5876, 0.3089, -0.02545, 0.9507, 0.3089, 0.0255, 0.9507, -0.3089, 0.0255, 0.9507, -0.3089, -0.02545, 0.9507, -0.3089, -0.02545, 0.9507, -0.3089, 0.0255, 0.9507, -0.8088, 0.0255, 0.5876, -0.8088, -0.0255, 0.5876, -0.8088, -0.0255, 0.5876, -0.8088, 0.0255, 0.5876, -0.9997, 0.02545, 1.004e-07, -0.9997, -0.0255, -1.581e-07, -0.9997, -0.0255, -1.581e-07, -0.9997, 0.02545, 1.004e-07, -0.8088, 0.02545, -0.5876, -0.8088, -0.0255, -0.5876, -0.8088, -0.0255, -0.5876, -0.8088, 0.02545, -0.5876, -0.3089, 0.0255, -0.9507, -0.3089, -0.0255, -0.9507, -0.3089, -0.0255, -0.9507, -0.3089, 0.0255, -0.9507, 0.3089, 0.0255, -0.9507, 0.3089, -0.0255, -0.9507, 0.3089, -0.0255, -0.9507, 0.3089, 0.0255, -0.9507, 0.8088, 0.02545, -0.5876, 0.8088, -0.02545, -0.5876, 0.8088, -0.02545, -0.5876, 0.8088, 0.02545, -0.5876, 0.9997, 0.02545, 1.004e-07, 0.9997, -0.02545, 3.72e-07, 0.9997, -0.02545, 3.72e-07, 0.9997, 0.02545, 1.004e-07, 0.8088, 0.02545, 0.5876, 0.8088, -0.02545, 0.5876, 0.8075, -0.06047, -0.5867, 0.3085, -0.06047, -0.9493, 0.3089, -0.0255, -0.9507, 0.8088, -0.02545, -0.5876, 0.3085, -0.06047, -0.9493, -0.3085, -0.06047, -0.9493, -0.3089, -0.0255, -0.9507, 0.3089, -0.0255, -0.9507, -0.3085, -0.06047, -0.9493, -0.8075, -0.06047, -0.5867, -0.8088, -0.0255, -0.5876, -0.3089, -0.0255, -0.9507, -0.8075, -0.06047, -0.5867, -0.9982, -0.06047, 1.183e-07, -0.9997, -0.0255, -1.581e-07, -0.8088, -0.0255, -0.5876, -0.9982, -0.06047, 1.183e-07, -0.8075, -0.06047, 0.5867, -0.8088, -0.0255, 0.5876, -0.9997, -0.0255, -1.581e-07, -0.8075, -0.06047, 0.5867, -0.3085, -0.06047, 0.9493, -0.3089, -0.02545, 0.9507, -0.8088, -0.0255, 0.5876, -0.3085, -0.06047, 0.9493, 0.3085, -0.06047, 0.9493, 0.3089, -0.02545, 0.9507, -0.3089, -0.02545, 0.9507, 0.3085, -0.06047, 0.9493, 0.8075, -0.06047, 0.5867, 0.8088, -0.02545, 0.5876, 0.3089, -0.02545, 0.9507, 0.8075, -0.06047, 0.5867, 0.9982, -0.06047, 9.856e-08, 0.9997, -0.02545, 3.72e-07, 0.8088, -0.02545, 0.5876, 0.9982, -0.06047, 9.856e-08, 0.8075, -0.06047, -0.5867, 0.8088, -0.02545, -0.5876, 0.9997, -0.02545, 3.72e-07, -0.3089, 0.0255, 0.9507, 0.3089, 0.0255, 0.9507, 0.3085, 0.06047, 0.9493, -0.3085, 0.06047, 0.9493, -0.8088, 0.0255, 0.5876, -0.3089, 0.0255, 0.9507, -0.3085, 0.06047, 0.9493, -0.8075, 0.06047, 0.5867, -0.9997, 0.02545, 1.004e-07, -0.8088, 0.0255, 0.5876, -0.8075, 0.06047, 0.5867, -0.9982, 0.06047, 1.183e-07, -0.8088, 0.02545, -0.5876, -0.9997, 0.02545, 1.004e-07, -0.9982, 0.06047, 1.183e-07, -0.8075, 0.06047, -0.5867, -0.3089, 0.0255, -0.9507, -0.8088, 0.02545, -0.5876, -0.8075, 0.06047, -0.5867, -0.3085, 0.06047, -0.9493, 0.3089, 0.0255, -0.9507, -0.3089, 0.0255, -0.9507, -0.3085, 0.06047, -0.9493, 0.3085, 0.06047, -0.9493, 0.8088, 0.02545, -0.5876, 0.3089, 0.0255, -0.9507, 0.3085, 0.06047, -0.9493, 0.8075, 0.06047, -0.5867, 0.9997, 0.02545, 1.004e-07, 0.8088, 0.02545, -0.5876, 0.8075, 0.06047, -0.5867, 0.9982, 0.06047, 7.885e-08, 0.8088, 0.02545, 0.5876, 0.9997, 0.02545, 1.004e-07, 0.9982, 0.06047, 7.885e-08, 0.8075, 0.06047, 0.5867, 0.3089, 0.0255, 0.9507, 0.8088, 0.02545, 0.5876, 0.8075, 0.06047, 0.5867, 0.3085, 0.06047, 0.9493, -0.5842, 0.6918, -0.4245, -0.5842, 0.6918, -0.4245, -0.2232, 0.6918, -0.6868, -0.2232, 0.6918, -0.6868, -0.5842, 0.6918, -0.4245, -0.5842, 0.6918, -0.4245, -0.7221, 0.6918, 8.47e-07, -0.7221, 0.6918, 8.483e-07, -0.2232, 0.6918, -0.6868, -0.2232, 0.6918, -0.6868, 0.2231, 0.6918, -0.6868, 0.2231, 0.6918, -0.6868, 0.2231, 0.6918, -0.6868, 0.2231, 0.6918, -0.6868, 0.5842, 0.6918, -0.4245, 0.5842, 0.6918, -0.4245, 0.5842, 0.6918, -0.4245, 0.5842, 0.6918, -0.4245, 0.7221, 0.6918, 1.5e-06, 0.7221, 0.6918, 1.502e-06, 0.7221, 0.6918, 1.502e-06, 0.7221, 0.6918, 1.5e-06, 0.5842, 0.6918, 0.4245, 0.5842, 0.6918, 0.4245, 0.5842, 0.6918, 0.4245, 0.5842, 0.6918, 0.4245, 0.2232, 0.6918, 0.6868, 0.2232, 0.6918, 0.6868, 0.2232, 0.6918, 0.6868, 0.2232, 0.6918, 0.6868, -0.2232, 0.6918, 0.6868, -0.2232, 0.6918, 0.6868, -0.2232, 0.6918, 0.6868, -0.2232, 0.6918, 0.6868, -0.5842, 0.6918, 0.4245, -0.5842, 0.6918, 0.4245, -0.5842, 0.6918, 0.4245, -0.5842, 0.6918, 0.4245, -0.7221, 0.6918, 8.483e-07, -0.7221, 0.6918, 8.47e-07, -0.5298, -0.7558, -0.3849, -0.5298, -0.7558, -0.3849, -0.6548, -0.7558, 5.397e-07, -0.6548, -0.7558, 5.477e-07, -0.5298, -0.7558, -0.3849, -0.5298, -0.7558, -0.3849, -0.2024, -0.7558, -0.6228, -0.2024, -0.7558, -0.6228, -0.2024, -0.7558, -0.6228, -0.2024, -0.7558, -0.6228, 0.2024, -0.7558, -0.6228, 0.2024, -0.7558, -0.6228, 0.2024, -0.7558, -0.6228, 0.2024, -0.7558, -0.6228, 0.5298, -0.7558, -0.3849, 0.5298, -0.7558, -0.3849, 0.5298, -0.7558, -0.3849, 0.5298, -0.7558, -0.3849, 0.6548, -0.7558, 1.655e-06, 0.6548, -0.7558, 1.653e-06, 0.6548, -0.7558, 1.653e-06, 0.6548, -0.7558, 1.655e-06, 0.5298, -0.7558, 0.3849, 0.5298, -0.7558, 0.3849, 0.5298, -0.7558, 0.3849, 0.5298, -0.7558, 0.3849, 0.2024, -0.7558, 0.6228, 0.2024, -0.7558, 0.6228, 0.2024, -0.7558, 0.6228, 0.2024, -0.7558, 0.6228, -0.2024, -0.7558, 0.6228, -0.2024, -0.7558, 0.6228, -0.2024, -0.7558, 0.6228, -0.2024, -0.7558, 0.6228, -0.5298, -0.7558, 0.3849, -0.5298, -0.7558, 0.3849, -0.5298, -0.7558, 0.3849, -0.5298, -0.7558, 0.3849, -0.6548, -0.7558, 5.477e-07, -0.6548, -0.7558, 5.397e-07, -0.8052, -0.09762, -0.585, -0.3075, -0.09762, -0.9465, -0.3075, -0.09762, -0.9465, -0.8052, -0.09762, -0.585, -0.3075, -0.09762, -0.9465, 0.3075, -0.09762, -0.9465, 0.3075, -0.09762, -0.9465, -0.3075, -0.09762, -0.9465, 0.3075, -0.09762, -0.9465, 0.8052, -0.09762, -0.585, 0.8052, -0.09762, -0.585, 0.3075, -0.09762, -0.9465, 0.8052, -0.09762, -0.585, 0.9952, -0.09762, 2.033e-08, 0.9952, -0.09762, 1.956e-08, 0.8052, -0.09762, -0.585, 0.9952, -0.09762, 2.033e-08, 0.8052, -0.09762, 0.585, 0.8052, -0.09762, 0.585, 0.9952, -0.09762, 1.956e-08, 0.8052, -0.09762, 0.585, 0.3075, -0.09762, 0.9465, 0.3075, -0.09762, 0.9465, 0.8052, -0.09762, 0.585, 0.3075, -0.09762, 0.9465, -0.3075, -0.09762, 0.9465, -0.3075, -0.09762, 0.9465, 0.3075, -0.09762, 0.9465, -0.3075, -0.09762, 0.9465, -0.8052, -0.09762, 0.585, -0.8052, -0.09762, 0.585, -0.3075, -0.09762, 0.9465, -0.8052, -0.09762, 0.585, -0.9952, -0.09762, 4.066e-08, -0.9952, -0.09762, 4.891e-08, -0.8052, -0.09762, 0.585, -0.9952, -0.09762, 4.066e-08, -0.8052, -0.09762, -0.585, -0.8052, -0.09762, -0.585, -0.9952, -0.09762, 4.891e-08, 0.0, 1.0, 4.18e-08, 0.0, 1.0, 1.672e-07, 0.0, 1.0, 3.344e-08, 0.0, 1.0, 4.18e-08, 0.0, 1.0, 4.18e-08, 0.0, 1.0, 3.344e-08, 0.0, 1.0, 0.0, 0.0, 1.0, 4.18e-08, 0.0, 1.0, 3.344e-08, 0.0, 1.0, 0.0, 0.0, 1.0, 0.0, 0.0, 1.0, 3.344e-08, 0.0, 1.0, 0.0, 0.0, 1.0, 0.0, 0.0, 1.0, 3.344e-08, 0.0, 1.0, -4.18e-08, 0.0, 1.0, 0.0, 0.0, 1.0, 3.344e-08, 0.0, 1.0, 1.254e-07, 0.0, 1.0, -4.18e-08, 0.0, 1.0, 3.344e-08, 0.0, 1.0, 1.131e-14, 0.0, 1.0, 1.254e-07, 0.0, 1.0, 3.344e-08, 0.0, 1.0, -7.916e-14, 0.0, 1.0, 1.131e-14, 0.0, 1.0, 3.344e-08, 0.0, 1.0, 1.672e-07, 0.0, 1.0, -7.916e-14, 0.0, 1.0, 3.344e-08, 0.0, -1.0, -8.635e-08, 0.0, -1.0, -4.318e-08, 0.0, -1.0, 1.074e-14, 0.0, -1.0, -4.318e-08, 0.0, -1.0, 4.318e-08, 0.0, -1.0, 1.074e-14, 0.0, -1.0, 4.318e-08, 0.0, -1.0, 1.727e-07, 0.0, -1.0, 1.074e-14, 0.0, -1.0, 1.727e-07, 0.0, -1.0, 1.727e-07, 0.0, -1.0, 1.074e-14, 0.0, -1.0, 1.727e-07, 0.0, -1.0, -8.635e-08, 0.0, -1.0, 1.074e-14, 0.0, -1.0, -8.635e-08, 0.0, -1.0, -1.295e-07, 0.0, -1.0, 1.074e-14, 0.0, -1.0, -1.295e-07, 0.0, -1.0, -4.318e-08, 0.0, -1.0, 1.074e-14, 0.0, -1.0, -4.318e-08, 0.0, -1.0, 0.0, 0.0, -1.0, 1.074e-14, 0.0, -1.0, 0.0, 0.0, -1.0, 0.0, 0.0, -1.0, 1.074e-14, 0.0, -1.0, 0.0, 0.0, -1.0, -8.635e-08, 0.0, -1.0, 1.074e-14])] * 3)])

# ---- objects
ob_barrel = bpy.data.objects.new('Barrel', me_mesh)

# ---- transforms, parenting, visibility, modifiers, constraints
ob_barrel.location = (0.0, 0.0, 0.0)
ob_barrel.rotation_euler = (1.571, -0.0, 0.0)
ob_barrel.scale = (0.01, 0.01, 0.01)
ob_barrel.color = (0.8, 0.8, 0.8, 1.0)

# ---- collection membership
col_collection.objects.link(ob_barrel)

# ---- scene / render settings (as saved in the file)
scene.frame_start = 1; scene.frame_end = 250; scene.frame_set(1)
scene.render.engine = 'BLENDER_EEVEE_NEXT'
scene.cycles.use_denoising = False
scene.cycles.samples = 128
scene.cycles.sampling_pattern = 'TABULATED_SOBOL'
scene.cycles.use_adaptive_sampling = False
scene.cycles.use_light_tree = False
scene.view_settings.view_transform = 'Filmic'
bpy.context.view_layer.update()

# ---- added for rendering (the .blend has no active camera and no usable light): camera, sun
cam_auto = bpy.data.cameras.new('AutoCamera')
cam_auto.lens = 50.0
cam_auto.sensor_width = 36.0
cam_auto.clip_end = 1000.0
ob_auto_camera = bpy.data.objects.new('AutoCamera', cam_auto)
scene.collection.objects.link(ob_auto_camera)
ob_auto_camera.location = (0.185045, -0.222054, 0.148181)
ob_auto_camera.rotation_euler = (1.09748, -7.21219e-08, 0.694738)
scene.camera = ob_auto_camera
light_auto_sun = bpy.data.lights.new('AutoSun', 'SUN')
light_auto_sun.energy = 3.0
light_auto_sun.angle = 0.0523599
ob_auto_sun = bpy.data.objects.new('AutoSun', light_auto_sun)
scene.collection.objects.link(ob_auto_sun)
ob_auto_sun.rotation_euler = (0.872665, 0.174533, 0.523599)
bpy.context.view_layer.update()
